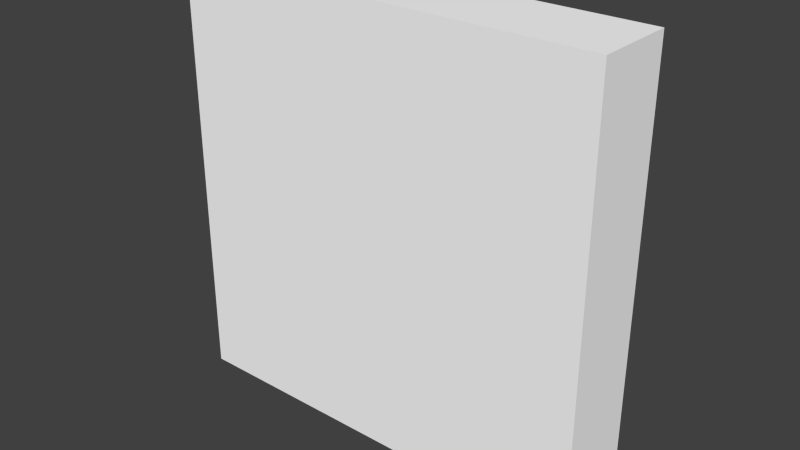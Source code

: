 # Source: plains.blend  (saved by Blender 2.70.0; exported with 4.5.12 LTS)
import bpy
from mathutils import Matrix  # noqa: F401  (used for matrix-valued properties, if any)

bpy.ops.wm.read_factory_settings(use_empty=True)
scene = bpy.context.scene
scene.name = 'Scene'

# ---- collections
col_collection_1 = bpy.data.collections.new('Collection 1'); scene.collection.children.link(col_collection_1)

# ---- materials (node trees are filled in below, after node groups)
mat_terrain = bpy.data.materials.new('terrain')
mat_terrain.alpha_threshold = 0.0
mat_terrain.use_transparent_shadow = False
mat_terrain.diffuse_color = (1.0, 1.0, 1.0, 1.0)
mat_terrain.roughness = 0.5
mat_terrain.line_color = (0.0, 0.0, 0.0, 1.0)

# ---- material node trees

# ---- world
world_world = bpy.data.worlds.new('World'); scene.world = world_world
world_world.color = (0.05088, 0.05088, 0.05088)
world_world.use_sun_shadow = False
world_world.sun_shadow_jitter_overblur = 0.0
world_world.cycles.sampling_method = 'MANUAL'
world_world.cycles.sample_map_resolution = 256

# ---- meshes
me_cube = bpy.data.meshes.new('Cube')
me_cube.from_pydata([(1.0, 1.0, -1.0), (1.0, -1.0, -1.0), (-1.0, -1.0, -1.0), (-1.0, 1.0, -1.0), (1.0, 1.0, 1.0), (1.0, -1.0, 1.0), (-1.0, -1.0, 1.0), (-1.0, 1.0, 1.0)], [], [(0, 1, 2, 3), (4, 7, 6, 5), (0, 4, 5, 1), (1, 5, 6, 2), (2, 6, 7, 3), (4, 0, 3, 7)])
_uv = me_cube.uv_layers.new(name='UVMap')
_uv.uv.foreach_set('vector', [0.245, 0.995, 0.005024, 0.995, 0.005024, 0.755, 0.245, 0.755, 0.245, 0.995, 0.005024, 0.995, 0.005024, 0.755, 0.245, 0.755, 0.06501, 0.767, 0.185, 0.767, 0.185, 0.983, 0.06501, 0.983, 0.235, 0.787, 0.235, 0.963, 0.01502, 0.963, 0.01502, 0.787, 0.185, 0.983, 0.06501, 0.983, 0.06501, 0.767, 0.185, 0.767, 0.235, 0.787, 0.235, 0.963, 0.01502, 0.963, 0.01502, 0.787])
me_cube.materials.append(mat_terrain)
me_cube.use_remesh_preserve_volume = False
me_cube.use_remesh_preserve_attributes = False
me_cube.use_mirror_vertex_groups = False
me_cube.update()

# ---- objects
ob_cube = bpy.data.objects.new('Cube', me_cube)

# ---- transforms, parenting, visibility, modifiers, constraints
ob_cube.location = (-1.192e-07, -1.133, 1.031)
ob_cube.rotation_euler = (-1.571, 0.0, 0.0)
ob_cube.scale = (-5.704, -5.704, 1.078)
ob_cube.lock_rotations_4d = False
ob_cube.empty_display_type = 'ARROWS'
ob_cube.lineart.crease_threshold = 0.0

# ---- collection membership
col_collection_1.objects.link(ob_cube)

# ---- scene / render settings (as saved in the file)
scene.frame_start = 1; scene.frame_end = 250; scene.frame_set(1)
scene.render.engine = 'BLENDER_EEVEE_NEXT'
scene.render.resolution_percentage = 50
scene.render.dither_intensity = 0.0
scene.cycles.use_denoising = False
scene.cycles.samples = 10
scene.cycles.sampling_pattern = 'TABULATED_SOBOL'
scene.cycles.light_sampling_threshold = 0.0
scene.cycles.use_adaptive_sampling = False
scene.cycles.use_light_tree = False
scene.cycles.blur_glossy = 0.0
scene.cycles.volume_bounces = 1
scene.cycles.pixel_filter_type = 'GAUSSIAN'
scene.cycles.sample_clamp_indirect = 0.0
scene.view_settings.view_transform = 'Standard'
bpy.context.view_layer.update()

# ---- added for rendering (the .blend has no active camera and no usable light): camera, sun
cam_auto = bpy.data.cameras.new('AutoCamera')
cam_auto.lens = 50.0
cam_auto.sensor_width = 36.0
cam_auto.clip_end = 1000.0
ob_auto_camera = bpy.data.objects.new('AutoCamera', cam_auto)
scene.collection.objects.link(ob_auto_camera)
ob_auto_camera.location = (15.06, -19.205, 13.0787)
ob_auto_camera.rotation_euler = (1.09748, -7.21219e-08, 0.694738)
scene.camera = ob_auto_camera
light_auto_sun = bpy.data.lights.new('AutoSun', 'SUN')
light_auto_sun.energy = 3.0
light_auto_sun.angle = 0.0523599
ob_auto_sun = bpy.data.objects.new('AutoSun', light_auto_sun)
scene.collection.objects.link(ob_auto_sun)
ob_auto_sun.rotation_euler = (0.872665, 0.174533, 0.523599)
bpy.context.view_layer.update()
